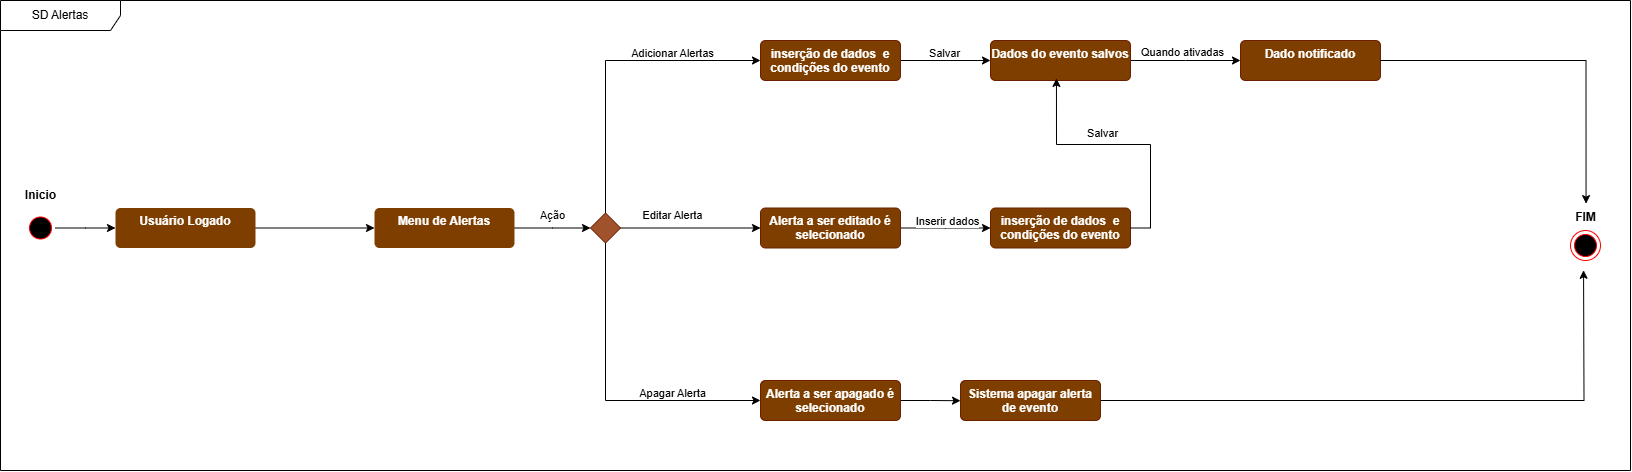

The diagram above was exported from draw.io. Its source (the exported page's mxGraphModel, read from the mxfile embedded in the PNG):
<mxGraphModel dx="4400" dy="2300" grid="1" gridSize="10" guides="1" tooltips="1" connect="1" arrows="1" fold="1" page="1" pageScale="1" pageWidth="827" pageHeight="1169" math="0" shadow="0">
  <root>
    <mxCell id="0" />
    <mxCell id="1" parent="0" />
    <mxCell id="GJhZd-hCWBE1bg5ECzIw-164" value="" style="group" vertex="1" connectable="0" parent="1">
      <mxGeometry x="438" y="340" width="1630" height="470" as="geometry" />
    </mxCell>
    <mxCell id="GJhZd-hCWBE1bg5ECzIw-128" style="edgeStyle=orthogonalEdgeStyle;rounded=0;orthogonalLoop=1;jettySize=auto;html=1;exitX=1;exitY=0.5;exitDx=0;exitDy=0;" edge="1" parent="GJhZd-hCWBE1bg5ECzIw-164" source="GJhZd-hCWBE1bg5ECzIw-129">
      <mxGeometry relative="1" as="geometry">
        <mxPoint x="115" y="227.5" as="targetPoint" />
      </mxGeometry>
    </mxCell>
    <mxCell id="GJhZd-hCWBE1bg5ECzIw-129" value="" style="ellipse;html=1;shape=startState;fillColor=#000000;strokeColor=#ff0000;" vertex="1" parent="GJhZd-hCWBE1bg5ECzIw-164">
      <mxGeometry x="25" y="212.5" width="30" height="30" as="geometry" />
    </mxCell>
    <mxCell id="GJhZd-hCWBE1bg5ECzIw-130" style="edgeStyle=orthogonalEdgeStyle;rounded=0;orthogonalLoop=1;jettySize=auto;html=1;exitX=1;exitY=0.5;exitDx=0;exitDy=0;entryX=0;entryY=0.5;entryDx=0;entryDy=0;" edge="1" parent="GJhZd-hCWBE1bg5ECzIw-164" source="GJhZd-hCWBE1bg5ECzIw-131" target="GJhZd-hCWBE1bg5ECzIw-135">
      <mxGeometry relative="1" as="geometry" />
    </mxCell>
    <mxCell id="GJhZd-hCWBE1bg5ECzIw-131" value="Usuário Logado" style="html=1;align=center;verticalAlign=top;rounded=1;absoluteArcSize=1;arcSize=10;dashed=0;whiteSpace=wrap;fontColor=#FFFFFF;strokeColor=none;fillColor=#7D3E00;fontStyle=1" vertex="1" parent="GJhZd-hCWBE1bg5ECzIw-164">
      <mxGeometry x="115" y="207.5" width="140" height="40" as="geometry" />
    </mxCell>
    <mxCell id="GJhZd-hCWBE1bg5ECzIw-132" value="Inicio" style="text;align=center;fontStyle=1;verticalAlign=middle;spacingLeft=3;spacingRight=3;strokeColor=none;rotatable=0;points=[[0,0.5],[1,0.5]];portConstraint=eastwest;html=1;" vertex="1" parent="GJhZd-hCWBE1bg5ECzIw-164">
      <mxGeometry y="181.5" width="80" height="26" as="geometry" />
    </mxCell>
    <mxCell id="GJhZd-hCWBE1bg5ECzIw-133" style="edgeStyle=orthogonalEdgeStyle;rounded=0;orthogonalLoop=1;jettySize=auto;html=1;exitX=1;exitY=0.5;exitDx=0;exitDy=0;entryX=0;entryY=0.5;entryDx=0;entryDy=0;" edge="1" parent="GJhZd-hCWBE1bg5ECzIw-164" source="GJhZd-hCWBE1bg5ECzIw-135">
      <mxGeometry relative="1" as="geometry">
        <mxPoint x="590" y="227.5" as="targetPoint" />
      </mxGeometry>
    </mxCell>
    <mxCell id="GJhZd-hCWBE1bg5ECzIw-134" value="Ação" style="edgeLabel;html=1;align=center;verticalAlign=middle;resizable=0;points=[];" vertex="1" connectable="0" parent="GJhZd-hCWBE1bg5ECzIw-133">
      <mxGeometry x="0.0681" y="1" relative="1" as="geometry">
        <mxPoint x="-4" y="-14" as="offset" />
      </mxGeometry>
    </mxCell>
    <mxCell id="GJhZd-hCWBE1bg5ECzIw-135" value="Menu de Alertas" style="html=1;align=center;verticalAlign=top;rounded=1;absoluteArcSize=1;arcSize=10;dashed=0;whiteSpace=wrap;fontColor=#FFFFFF;strokeColor=none;fillColor=#7D3E00;fontStyle=1" vertex="1" parent="GJhZd-hCWBE1bg5ECzIw-164">
      <mxGeometry x="374" y="207.5" width="140" height="40" as="geometry" />
    </mxCell>
    <mxCell id="GJhZd-hCWBE1bg5ECzIw-136" style="edgeStyle=orthogonalEdgeStyle;rounded=0;orthogonalLoop=1;jettySize=auto;html=1;exitX=0.5;exitY=0;exitDx=0;exitDy=0;entryX=0;entryY=0.5;entryDx=0;entryDy=0;" edge="1" parent="GJhZd-hCWBE1bg5ECzIw-164" source="GJhZd-hCWBE1bg5ECzIw-142" target="GJhZd-hCWBE1bg5ECzIw-147">
      <mxGeometry relative="1" as="geometry">
        <mxPoint x="690" y="70" as="targetPoint" />
      </mxGeometry>
    </mxCell>
    <mxCell id="GJhZd-hCWBE1bg5ECzIw-137" value="Adicionar Alertas" style="edgeLabel;html=1;align=center;verticalAlign=middle;resizable=0;points=[];" vertex="1" connectable="0" parent="GJhZd-hCWBE1bg5ECzIw-136">
      <mxGeometry x="0.3373" relative="1" as="geometry">
        <mxPoint x="12" y="-10" as="offset" />
      </mxGeometry>
    </mxCell>
    <mxCell id="GJhZd-hCWBE1bg5ECzIw-138" style="edgeStyle=orthogonalEdgeStyle;rounded=0;orthogonalLoop=1;jettySize=auto;html=1;exitX=0.5;exitY=1;exitDx=0;exitDy=0;entryX=0;entryY=0.5;entryDx=0;entryDy=0;" edge="1" parent="GJhZd-hCWBE1bg5ECzIw-164" source="GJhZd-hCWBE1bg5ECzIw-142" target="GJhZd-hCWBE1bg5ECzIw-144">
      <mxGeometry relative="1" as="geometry" />
    </mxCell>
    <mxCell id="GJhZd-hCWBE1bg5ECzIw-139" value="Apagar Alerta" style="edgeLabel;html=1;align=center;verticalAlign=middle;resizable=0;points=[];" vertex="1" connectable="0" parent="GJhZd-hCWBE1bg5ECzIw-138">
      <mxGeometry x="0.3479" relative="1" as="geometry">
        <mxPoint x="12" y="-10" as="offset" />
      </mxGeometry>
    </mxCell>
    <mxCell id="GJhZd-hCWBE1bg5ECzIw-140" style="edgeStyle=orthogonalEdgeStyle;rounded=0;orthogonalLoop=1;jettySize=auto;html=1;exitX=1;exitY=0.5;exitDx=0;exitDy=0;entryX=0;entryY=0.5;entryDx=0;entryDy=0;" edge="1" parent="GJhZd-hCWBE1bg5ECzIw-164" source="GJhZd-hCWBE1bg5ECzIw-142" target="GJhZd-hCWBE1bg5ECzIw-150">
      <mxGeometry relative="1" as="geometry" />
    </mxCell>
    <mxCell id="GJhZd-hCWBE1bg5ECzIw-141" value="Editar Alerta" style="edgeLabel;html=1;align=center;verticalAlign=middle;resizable=0;points=[];" vertex="1" connectable="0" parent="GJhZd-hCWBE1bg5ECzIw-140">
      <mxGeometry x="-0.2" y="1" relative="1" as="geometry">
        <mxPoint x="-6" y="-14" as="offset" />
      </mxGeometry>
    </mxCell>
    <mxCell id="GJhZd-hCWBE1bg5ECzIw-142" value="" style="rhombus;fontColor=#ffffff;noLabel=1;labelBackgroundColor=none;fillColor=#a0522d;strokeColor=#6D1F00;" vertex="1" parent="GJhZd-hCWBE1bg5ECzIw-164">
      <mxGeometry x="590" y="212.5" width="30" height="30" as="geometry" />
    </mxCell>
    <mxCell id="GJhZd-hCWBE1bg5ECzIw-143" style="edgeStyle=orthogonalEdgeStyle;rounded=0;orthogonalLoop=1;jettySize=auto;html=1;exitX=1;exitY=0.5;exitDx=0;exitDy=0;" edge="1" parent="GJhZd-hCWBE1bg5ECzIw-164" source="GJhZd-hCWBE1bg5ECzIw-144">
      <mxGeometry relative="1" as="geometry">
        <mxPoint x="960" y="400.217391304348" as="targetPoint" />
      </mxGeometry>
    </mxCell>
    <mxCell id="GJhZd-hCWBE1bg5ECzIw-144" value="Alerta a ser apagado é selecionado" style="html=1;align=center;verticalAlign=top;rounded=1;absoluteArcSize=1;arcSize=10;dashed=0;whiteSpace=wrap;fillColor=#7D3E00;strokeColor=#6D1F00;fontColor=#ffffff;fontStyle=1" vertex="1" parent="GJhZd-hCWBE1bg5ECzIw-164">
      <mxGeometry x="760" y="380" width="140" height="40" as="geometry" />
    </mxCell>
    <mxCell id="GJhZd-hCWBE1bg5ECzIw-145" style="edgeStyle=orthogonalEdgeStyle;rounded=0;orthogonalLoop=1;jettySize=auto;html=1;exitX=1;exitY=0.5;exitDx=0;exitDy=0;entryX=0;entryY=0.5;entryDx=0;entryDy=0;" edge="1" parent="GJhZd-hCWBE1bg5ECzIw-164" source="GJhZd-hCWBE1bg5ECzIw-147" target="GJhZd-hCWBE1bg5ECzIw-153">
      <mxGeometry relative="1" as="geometry">
        <mxPoint x="970" y="60.157894736842195" as="targetPoint" />
      </mxGeometry>
    </mxCell>
    <mxCell id="GJhZd-hCWBE1bg5ECzIw-146" value="Salvar" style="edgeLabel;html=1;align=center;verticalAlign=middle;resizable=0;points=[];" vertex="1" connectable="0" parent="GJhZd-hCWBE1bg5ECzIw-145">
      <mxGeometry x="-0.3404" y="1" relative="1" as="geometry">
        <mxPoint x="11" y="-9" as="offset" />
      </mxGeometry>
    </mxCell>
    <mxCell id="GJhZd-hCWBE1bg5ECzIw-147" value="inserção de dados&amp;nbsp; e condições do evento" style="html=1;align=center;verticalAlign=top;rounded=1;absoluteArcSize=1;arcSize=10;dashed=0;whiteSpace=wrap;fillColor=#7D3E00;strokeColor=#6D1F00;fontColor=#ffffff;fontStyle=1" vertex="1" parent="GJhZd-hCWBE1bg5ECzIw-164">
      <mxGeometry x="760" y="40" width="140" height="40" as="geometry" />
    </mxCell>
    <mxCell id="GJhZd-hCWBE1bg5ECzIw-148" style="edgeStyle=orthogonalEdgeStyle;rounded=0;orthogonalLoop=1;jettySize=auto;html=1;exitX=1;exitY=0.5;exitDx=0;exitDy=0;entryX=0;entryY=0.5;entryDx=0;entryDy=0;" edge="1" parent="GJhZd-hCWBE1bg5ECzIw-164" source="GJhZd-hCWBE1bg5ECzIw-150">
      <mxGeometry relative="1" as="geometry">
        <mxPoint x="990" y="227.5000000000001" as="targetPoint" />
      </mxGeometry>
    </mxCell>
    <mxCell id="GJhZd-hCWBE1bg5ECzIw-149" value="Inserir dados" style="edgeLabel;html=1;align=center;verticalAlign=middle;resizable=0;points=[];" vertex="1" connectable="0" parent="GJhZd-hCWBE1bg5ECzIw-148">
      <mxGeometry x="0.0288" y="-1" relative="1" as="geometry">
        <mxPoint y="-11" as="offset" />
      </mxGeometry>
    </mxCell>
    <mxCell id="GJhZd-hCWBE1bg5ECzIw-150" value="Alerta a ser editado é selecionado" style="html=1;align=center;verticalAlign=top;rounded=1;absoluteArcSize=1;arcSize=10;dashed=0;whiteSpace=wrap;fillColor=#7D3E00;strokeColor=#6D1F00;fontColor=#ffffff;fontStyle=1" vertex="1" parent="GJhZd-hCWBE1bg5ECzIw-164">
      <mxGeometry x="760" y="207.5" width="140" height="40" as="geometry" />
    </mxCell>
    <mxCell id="GJhZd-hCWBE1bg5ECzIw-151" style="edgeStyle=orthogonalEdgeStyle;rounded=0;orthogonalLoop=1;jettySize=auto;html=1;exitX=1;exitY=0.5;exitDx=0;exitDy=0;" edge="1" parent="GJhZd-hCWBE1bg5ECzIw-164" source="GJhZd-hCWBE1bg5ECzIw-153">
      <mxGeometry relative="1" as="geometry">
        <mxPoint x="1240" y="60" as="targetPoint" />
      </mxGeometry>
    </mxCell>
    <mxCell id="GJhZd-hCWBE1bg5ECzIw-152" value="Quando ativadas" style="edgeLabel;html=1;align=center;verticalAlign=middle;resizable=0;points=[];" vertex="1" connectable="0" parent="GJhZd-hCWBE1bg5ECzIw-151">
      <mxGeometry x="0.1836" y="-1" relative="1" as="geometry">
        <mxPoint x="-15" y="-12" as="offset" />
      </mxGeometry>
    </mxCell>
    <mxCell id="GJhZd-hCWBE1bg5ECzIw-153" value="Dados do evento salvos" style="html=1;align=center;verticalAlign=top;rounded=1;absoluteArcSize=1;arcSize=10;dashed=0;whiteSpace=wrap;fillColor=#7D3E00;strokeColor=#6D1F00;fontColor=#ffffff;fontStyle=1" vertex="1" parent="GJhZd-hCWBE1bg5ECzIw-164">
      <mxGeometry x="990" y="40" width="140" height="40" as="geometry" />
    </mxCell>
    <mxCell id="GJhZd-hCWBE1bg5ECzIw-154" value="Dado notificado" style="html=1;align=center;verticalAlign=top;rounded=1;absoluteArcSize=1;arcSize=10;dashed=0;whiteSpace=wrap;fillColor=#7D3E00;strokeColor=#6D1F00;fontColor=#ffffff;fontStyle=1" vertex="1" parent="GJhZd-hCWBE1bg5ECzIw-164">
      <mxGeometry x="1240" y="40" width="140" height="40" as="geometry" />
    </mxCell>
    <mxCell id="GJhZd-hCWBE1bg5ECzIw-155" value="" style="ellipse;html=1;shape=endState;fillColor=#000000;strokeColor=#ff0000;" vertex="1" parent="GJhZd-hCWBE1bg5ECzIw-164">
      <mxGeometry x="1570" y="230" width="30" height="30" as="geometry" />
    </mxCell>
    <mxCell id="GJhZd-hCWBE1bg5ECzIw-156" value="FIM" style="text;align=center;fontStyle=1;verticalAlign=middle;spacingLeft=3;spacingRight=3;strokeColor=none;rotatable=0;points=[[0,0.5],[1,0.5]];portConstraint=eastwest;html=1;" vertex="1" parent="GJhZd-hCWBE1bg5ECzIw-164">
      <mxGeometry x="1545" y="204" width="80" height="26" as="geometry" />
    </mxCell>
    <mxCell id="GJhZd-hCWBE1bg5ECzIw-157" style="edgeStyle=orthogonalEdgeStyle;rounded=0;orthogonalLoop=1;jettySize=auto;html=1;exitX=1;exitY=0.5;exitDx=0;exitDy=0;entryX=0.507;entryY=-0.034;entryDx=0;entryDy=0;entryPerimeter=0;" edge="1" parent="GJhZd-hCWBE1bg5ECzIw-164" source="GJhZd-hCWBE1bg5ECzIw-154" target="GJhZd-hCWBE1bg5ECzIw-156">
      <mxGeometry relative="1" as="geometry" />
    </mxCell>
    <mxCell id="GJhZd-hCWBE1bg5ECzIw-158" value="inserção de dados&amp;nbsp; e condições do evento" style="html=1;align=center;verticalAlign=top;rounded=1;absoluteArcSize=1;arcSize=10;dashed=0;whiteSpace=wrap;fillColor=#7D3E00;strokeColor=#6D1F00;fontColor=#ffffff;fontStyle=1" vertex="1" parent="GJhZd-hCWBE1bg5ECzIw-164">
      <mxGeometry x="990" y="207.5" width="140" height="40" as="geometry" />
    </mxCell>
    <mxCell id="GJhZd-hCWBE1bg5ECzIw-159" style="edgeStyle=orthogonalEdgeStyle;rounded=0;orthogonalLoop=1;jettySize=auto;html=1;exitX=1;exitY=0.5;exitDx=0;exitDy=0;entryX=0.471;entryY=0.948;entryDx=0;entryDy=0;entryPerimeter=0;" edge="1" parent="GJhZd-hCWBE1bg5ECzIw-164" source="GJhZd-hCWBE1bg5ECzIw-158" target="GJhZd-hCWBE1bg5ECzIw-153">
      <mxGeometry relative="1" as="geometry">
        <Array as="points">
          <mxPoint x="1150" y="227" />
          <mxPoint x="1150" y="144" />
          <mxPoint x="1056" y="144" />
        </Array>
      </mxGeometry>
    </mxCell>
    <mxCell id="GJhZd-hCWBE1bg5ECzIw-160" value="Salvar" style="edgeLabel;html=1;align=center;verticalAlign=middle;resizable=0;points=[];" vertex="1" connectable="0" parent="GJhZd-hCWBE1bg5ECzIw-159">
      <mxGeometry x="0.1728" y="1" relative="1" as="geometry">
        <mxPoint x="1" y="-15" as="offset" />
      </mxGeometry>
    </mxCell>
    <mxCell id="GJhZd-hCWBE1bg5ECzIw-161" style="edgeStyle=orthogonalEdgeStyle;rounded=0;orthogonalLoop=1;jettySize=auto;html=1;exitX=1;exitY=0.5;exitDx=0;exitDy=0;" edge="1" parent="GJhZd-hCWBE1bg5ECzIw-164" source="GJhZd-hCWBE1bg5ECzIw-162">
      <mxGeometry relative="1" as="geometry">
        <mxPoint x="1583.060606060606" y="269.75757575757575" as="targetPoint" />
      </mxGeometry>
    </mxCell>
    <mxCell id="GJhZd-hCWBE1bg5ECzIw-162" value="Sistema apagar alerta de evento" style="html=1;align=center;verticalAlign=top;rounded=1;absoluteArcSize=1;arcSize=10;dashed=0;whiteSpace=wrap;fillColor=#7D3E00;strokeColor=#6D1F00;fontColor=#ffffff;fontStyle=1" vertex="1" parent="GJhZd-hCWBE1bg5ECzIw-164">
      <mxGeometry x="960" y="380" width="140" height="40" as="geometry" />
    </mxCell>
    <mxCell id="GJhZd-hCWBE1bg5ECzIw-163" value="SD Alertas" style="shape=umlFrame;whiteSpace=wrap;html=1;pointerEvents=0;width=120;height=30;" vertex="1" parent="GJhZd-hCWBE1bg5ECzIw-164">
      <mxGeometry width="1630" height="470" as="geometry" />
    </mxCell>
  </root>
</mxGraphModel>